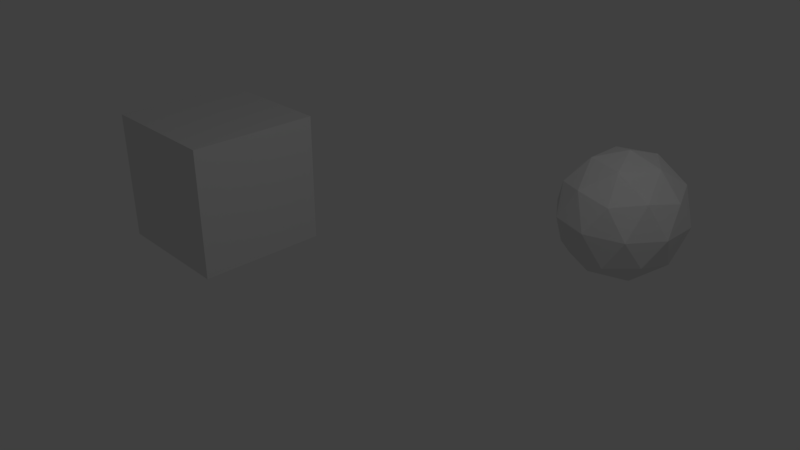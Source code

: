 # Source: CollisionDetector.blend  (saved by Blender 2.78.0; exported with 4.5.12 LTS)
import bpy
from mathutils import Matrix  # noqa: F401  (used for matrix-valued properties, if any)

bpy.ops.wm.read_factory_settings(use_empty=True)
scene = bpy.context.scene
scene.name = 'Scene'

# ---- collections
col_collection_1 = bpy.data.collections.new('Collection 1'); scene.collection.children.link(col_collection_1)

# ---- world
world_world = bpy.data.worlds.new('World'); scene.world = world_world
world_world.color = (0.05088, 0.05088, 0.05088)
world_world.use_sun_shadow = False
world_world.sun_shadow_jitter_overblur = 0.0
world_world.cycles.sampling_method = 'MANUAL'

# ---- cameras
cam_camera = bpy.data.cameras.new('Camera')
cam_camera.clip_end = 100.0
cam_camera.lens = 35.0
cam_camera.sensor_width = 32.0
cam_camera.sensor_height = 18.0
cam_camera.ortho_scale = 7.314
cam_camera.dof.focus_distance = 0.0
cam_camera.dof.aperture_fstop = 128.0

# ---- lights
light_lamp = bpy.data.lights.new('Lamp', 'POINT')
light_lamp.transmission_factor = 0.0
light_lamp.cutoff_distance = 30.0
light_lamp.energy = 100.0
light_lamp.shadow_buffer_clip_start = 1.001
light_lamp.shadow_soft_size = 0.1
light_lamp.shadow_maximum_resolution = 0.006
light_lamp.use_absolute_resolution = True

# ---- meshes
me_led_cubemesh = bpy.data.meshes.new('LED CubeMesh')
me_led_cubemesh.from_pydata([(-2.0, -2.0, -2.0), (-2.0, -2.0, -1.429), (-2.0, -2.0, -0.8571), (-2.0, -2.0, -0.2857), (-2.0, -2.0, 0.2857), (-2.0, -2.0, 0.8571), (-2.0, -2.0, 1.429), (-2.0, -2.0, 2.0), (-2.0, -1.429, -2.0), (-2.0, -1.429, -1.429), (-2.0, -1.429, -0.8571), (-2.0, -1.429, -0.2857), (-2.0, -1.429, 0.2857), (-2.0, -1.429, 0.8571), (-2.0, -1.429, 1.429), (-2.0, -1.429, 2.0), (-2.0, -0.8571, -2.0), (-2.0, -0.8571, -1.429), (-2.0, -0.8571, -0.8571), (-2.0, -0.8571, -0.2857), (-2.0, -0.8571, 0.2857), (-2.0, -0.8571, 0.8571), (-2.0, -0.8571, 1.429), (-2.0, -0.8571, 2.0), (-2.0, -0.2857, -2.0), (-2.0, -0.2857, -1.429), (-2.0, -0.2857, -0.8571), (-2.0, -0.2857, -0.2857), (-2.0, -0.2857, 0.2857), (-2.0, -0.2857, 0.8571), (-2.0, -0.2857, 1.429), (-2.0, -0.2857, 2.0), (-2.0, 0.2857, -2.0), (-2.0, 0.2857, -1.429), (-2.0, 0.2857, -0.8571), (-2.0, 0.2857, -0.2857), (-2.0, 0.2857, 0.2857), (-2.0, 0.2857, 0.8571), (-2.0, 0.2857, 1.429), (-2.0, 0.2857, 2.0), (-2.0, 0.8571, -2.0), (-2.0, 0.8571, -1.429), (-2.0, 0.8571, -0.8571), (-2.0, 0.8571, -0.2857), (-2.0, 0.8571, 0.2857), (-2.0, 0.8571, 0.8571), (-2.0, 0.8571, 1.429), (-2.0, 0.8571, 2.0), (-2.0, 1.429, -2.0), (-2.0, 1.429, -1.429), (-2.0, 1.429, -0.8571), (-2.0, 1.429, -0.2857), (-2.0, 1.429, 0.2857), (-2.0, 1.429, 0.8571), (-2.0, 1.429, 1.429), (-2.0, 1.429, 2.0), (-2.0, 2.0, -2.0), (-2.0, 2.0, -1.429), (-2.0, 2.0, -0.8571), (-2.0, 2.0, -0.2857), (-2.0, 2.0, 0.2857), (-2.0, 2.0, 0.8571), (-2.0, 2.0, 1.429), (-2.0, 2.0, 2.0), (-1.429, -2.0, -2.0), (-1.429, -2.0, -1.429), (-1.429, -2.0, -0.8571), (-1.429, -2.0, -0.2857), (-1.429, -2.0, 0.2857), (-1.429, -2.0, 0.8571), (-1.429, -2.0, 1.429), (-1.429, -2.0, 2.0), (-1.429, -1.429, -2.0), (-1.429, -1.429, -1.429), (-1.429, -1.429, -0.8571), (-1.429, -1.429, -0.2857), (-1.429, -1.429, 0.2857), (-1.429, -1.429, 0.8571), (-1.429, -1.429, 1.429), (-1.429, -1.429, 2.0), (-1.429, -0.8571, -2.0), (-1.429, -0.8571, -1.429), (-1.429, -0.8571, -0.8571), (-1.429, -0.8571, -0.2857), (-1.429, -0.8571, 0.2857), (-1.429, -0.8571, 0.8571), (-1.429, -0.8571, 1.429), (-1.429, -0.8571, 2.0), (-1.429, -0.2857, -2.0), (-1.429, -0.2857, -1.429), (-1.429, -0.2857, -0.8571), (-1.429, -0.2857, -0.2857), (-1.429, -0.2857, 0.2857), (-1.429, -0.2857, 0.8571), (-1.429, -0.2857, 1.429), (-1.429, -0.2857, 2.0), (-1.429, 0.2857, -2.0), (-1.429, 0.2857, -1.429), (-1.429, 0.2857, -0.8571), (-1.429, 0.2857, -0.2857), (-1.429, 0.2857, 0.2857), (-1.429, 0.2857, 0.8571), (-1.429, 0.2857, 1.429), (-1.429, 0.2857, 2.0), (-1.429, 0.8571, -2.0), (-1.429, 0.8571, -1.429), (-1.429, 0.8571, -0.8571), (-1.429, 0.8571, -0.2857), (-1.429, 0.8571, 0.2857), (-1.429, 0.8571, 0.8571), (-1.429, 0.8571, 1.429), (-1.429, 0.8571, 2.0), (-1.429, 1.429, -2.0), (-1.429, 1.429, -1.429), (-1.429, 1.429, -0.8571), (-1.429, 1.429, -0.2857), (-1.429, 1.429, 0.2857), (-1.429, 1.429, 0.8571), (-1.429, 1.429, 1.429), (-1.429, 1.429, 2.0), (-1.429, 2.0, -2.0), (-1.429, 2.0, -1.429), (-1.429, 2.0, -0.8571), (-1.429, 2.0, -0.2857), (-1.429, 2.0, 0.2857), (-1.429, 2.0, 0.8571), (-1.429, 2.0, 1.429), (-1.429, 2.0, 2.0), (-0.8571, -2.0, -2.0), (-0.8571, -2.0, -1.429), (-0.8571, -2.0, -0.8571), (-0.8571, -2.0, -0.2857), (-0.8571, -2.0, 0.2857), (-0.8571, -2.0, 0.8571), (-0.8571, -2.0, 1.429), (-0.8571, -2.0, 2.0), (-0.8571, -1.429, -2.0), (-0.8571, -1.429, -1.429), (-0.8571, -1.429, -0.8571), (-0.8571, -1.429, -0.2857), (-0.8571, -1.429, 0.2857), (-0.8571, -1.429, 0.8571), (-0.8571, -1.429, 1.429), (-0.8571, -1.429, 2.0), (-0.8571, -0.8571, -2.0), (-0.8571, -0.8571, -1.429), (-0.8571, -0.8571, -0.8571), (-0.8571, -0.8571, -0.2857), (-0.8571, -0.8571, 0.2857), (-0.8571, -0.8571, 0.8571), (-0.8571, -0.8571, 1.429), (-0.8571, -0.8571, 2.0), (-0.8571, -0.2857, -2.0), (-0.8571, -0.2857, -1.429), (-0.8571, -0.2857, -0.8571), (-0.8571, -0.2857, -0.2857), (-0.8571, -0.2857, 0.2857), (-0.8571, -0.2857, 0.8571), (-0.8571, -0.2857, 1.429), (-0.8571, -0.2857, 2.0), (-0.8571, 0.2857, -2.0), (-0.8571, 0.2857, -1.429), (-0.8571, 0.2857, -0.8571), (-0.8571, 0.2857, -0.2857), (-0.8571, 0.2857, 0.2857), (-0.8571, 0.2857, 0.8571), (-0.8571, 0.2857, 1.429), (-0.8571, 0.2857, 2.0), (-0.8571, 0.8571, -2.0), (-0.8571, 0.8571, -1.429), (-0.8571, 0.8571, -0.8571), (-0.8571, 0.8571, -0.2857), (-0.8571, 0.8571, 0.2857), (-0.8571, 0.8571, 0.8571), (-0.8571, 0.8571, 1.429), (-0.8571, 0.8571, 2.0), (-0.8571, 1.429, -2.0), (-0.8571, 1.429, -1.429), (-0.8571, 1.429, -0.8571), (-0.8571, 1.429, -0.2857), (-0.8571, 1.429, 0.2857), (-0.8571, 1.429, 0.8571), (-0.8571, 1.429, 1.429), (-0.8571, 1.429, 2.0), (-0.8571, 2.0, -2.0), (-0.8571, 2.0, -1.429), (-0.8571, 2.0, -0.8571), (-0.8571, 2.0, -0.2857), (-0.8571, 2.0, 0.2857), (-0.8571, 2.0, 0.8571), (-0.8571, 2.0, 1.429), (-0.8571, 2.0, 2.0), (-0.2857, -2.0, -2.0), (-0.2857, -2.0, -1.429), (-0.2857, -2.0, -0.8571), (-0.2857, -2.0, -0.2857), (-0.2857, -2.0, 0.2857), (-0.2857, -2.0, 0.8571), (-0.2857, -2.0, 1.429), (-0.2857, -2.0, 2.0), (-0.2857, -1.429, -2.0), (-0.2857, -1.429, -1.429), (-0.2857, -1.429, -0.8571), (-0.2857, -1.429, -0.2857), (-0.2857, -1.429, 0.2857), (-0.2857, -1.429, 0.8571), (-0.2857, -1.429, 1.429), (-0.2857, -1.429, 2.0), (-0.2857, -0.8571, -2.0), (-0.2857, -0.8571, -1.429), (-0.2857, -0.8571, -0.8571), (-0.2857, -0.8571, -0.2857), (-0.2857, -0.8571, 0.2857), (-0.2857, -0.8571, 0.8571), (-0.2857, -0.8571, 1.429), (-0.2857, -0.8571, 2.0), (-0.2857, -0.2857, -2.0), (-0.2857, -0.2857, -1.429), (-0.2857, -0.2857, -0.8571), (-0.2857, -0.2857, -0.2857), (-0.2857, -0.2857, 0.2857), (-0.2857, -0.2857, 0.8571), (-0.2857, -0.2857, 1.429), (-0.2857, -0.2857, 2.0), (-0.2857, 0.2857, -2.0), (-0.2857, 0.2857, -1.429), (-0.2857, 0.2857, -0.8571), (-0.2857, 0.2857, -0.2857), (-0.2857, 0.2857, 0.2857), (-0.2857, 0.2857, 0.8571), (-0.2857, 0.2857, 1.429), (-0.2857, 0.2857, 2.0), (-0.2857, 0.8571, -2.0), (-0.2857, 0.8571, -1.429), (-0.2857, 0.8571, -0.8571), (-0.2857, 0.8571, -0.2857), (-0.2857, 0.8571, 0.2857), (-0.2857, 0.8571, 0.8571), (-0.2857, 0.8571, 1.429), (-0.2857, 0.8571, 2.0), (-0.2857, 1.429, -2.0), (-0.2857, 1.429, -1.429), (-0.2857, 1.429, -0.8571), (-0.2857, 1.429, -0.2857), (-0.2857, 1.429, 0.2857), (-0.2857, 1.429, 0.8571), (-0.2857, 1.429, 1.429), (-0.2857, 1.429, 2.0), (-0.2857, 2.0, -2.0), (-0.2857, 2.0, -1.429), (-0.2857, 2.0, -0.8571), (-0.2857, 2.0, -0.2857), (-0.2857, 2.0, 0.2857), (-0.2857, 2.0, 0.8571), (-0.2857, 2.0, 1.429), (-0.2857, 2.0, 2.0), (0.2857, -2.0, -2.0), (0.2857, -2.0, -1.429), (0.2857, -2.0, -0.8571), (0.2857, -2.0, -0.2857), (0.2857, -2.0, 0.2857), (0.2857, -2.0, 0.8571), (0.2857, -2.0, 1.429), (0.2857, -2.0, 2.0), (0.2857, -1.429, -2.0), (0.2857, -1.429, -1.429), (0.2857, -1.429, -0.8571), (0.2857, -1.429, -0.2857), (0.2857, -1.429, 0.2857), (0.2857, -1.429, 0.8571), (0.2857, -1.429, 1.429), (0.2857, -1.429, 2.0), (0.2857, -0.8571, -2.0), (0.2857, -0.8571, -1.429), (0.2857, -0.8571, -0.8571), (0.2857, -0.8571, -0.2857), (0.2857, -0.8571, 0.2857), (0.2857, -0.8571, 0.8571), (0.2857, -0.8571, 1.429), (0.2857, -0.8571, 2.0), (0.2857, -0.2857, -2.0), (0.2857, -0.2857, -1.429), (0.2857, -0.2857, -0.8571), (0.2857, -0.2857, -0.2857), (0.2857, -0.2857, 0.2857), (0.2857, -0.2857, 0.8571), (0.2857, -0.2857, 1.429), (0.2857, -0.2857, 2.0), (0.2857, 0.2857, -2.0), (0.2857, 0.2857, -1.429), (0.2857, 0.2857, -0.8571), (0.2857, 0.2857, -0.2857), (0.2857, 0.2857, 0.2857), (0.2857, 0.2857, 0.8571), (0.2857, 0.2857, 1.429), (0.2857, 0.2857, 2.0), (0.2857, 0.8571, -2.0), (0.2857, 0.8571, -1.429), (0.2857, 0.8571, -0.8571), (0.2857, 0.8571, -0.2857), (0.2857, 0.8571, 0.2857), (0.2857, 0.8571, 0.8571), (0.2857, 0.8571, 1.429), (0.2857, 0.8571, 2.0), (0.2857, 1.429, -2.0), (0.2857, 1.429, -1.429), (0.2857, 1.429, -0.8571), (0.2857, 1.429, -0.2857), (0.2857, 1.429, 0.2857), (0.2857, 1.429, 0.8571), (0.2857, 1.429, 1.429), (0.2857, 1.429, 2.0), (0.2857, 2.0, -2.0), (0.2857, 2.0, -1.429), (0.2857, 2.0, -0.8571), (0.2857, 2.0, -0.2857), (0.2857, 2.0, 0.2857), (0.2857, 2.0, 0.8571), (0.2857, 2.0, 1.429), (0.2857, 2.0, 2.0), (0.8571, -2.0, -2.0), (0.8571, -2.0, -1.429), (0.8571, -2.0, -0.8571), (0.8571, -2.0, -0.2857), (0.8571, -2.0, 0.2857), (0.8571, -2.0, 0.8571), (0.8571, -2.0, 1.429), (0.8571, -2.0, 2.0), (0.8571, -1.429, -2.0), (0.8571, -1.429, -1.429), (0.8571, -1.429, -0.8571), (0.8571, -1.429, -0.2857), (0.8571, -1.429, 0.2857), (0.8571, -1.429, 0.8571), (0.8571, -1.429, 1.429), (0.8571, -1.429, 2.0), (0.8571, -0.8571, -2.0), (0.8571, -0.8571, -1.429), (0.8571, -0.8571, -0.8571), (0.8571, -0.8571, -0.2857), (0.8571, -0.8571, 0.2857), (0.8571, -0.8571, 0.8571), (0.8571, -0.8571, 1.429), (0.8571, -0.8571, 2.0), (0.8571, -0.2857, -2.0), (0.8571, -0.2857, -1.429), (0.8571, -0.2857, -0.8571), (0.8571, -0.2857, -0.2857), (0.8571, -0.2857, 0.2857), (0.8571, -0.2857, 0.8571), (0.8571, -0.2857, 1.429), (0.8571, -0.2857, 2.0), (0.8571, 0.2857, -2.0), (0.8571, 0.2857, -1.429), (0.8571, 0.2857, -0.8571), (0.8571, 0.2857, -0.2857), (0.8571, 0.2857, 0.2857), (0.8571, 0.2857, 0.8571), (0.8571, 0.2857, 1.429), (0.8571, 0.2857, 2.0), (0.8571, 0.8571, -2.0), (0.8571, 0.8571, -1.429), (0.8571, 0.8571, -0.8571), (0.8571, 0.8571, -0.2857), (0.8571, 0.8571, 0.2857), (0.8571, 0.8571, 0.8571), (0.8571, 0.8571, 1.429), (0.8571, 0.8571, 2.0), (0.8571, 1.429, -2.0), (0.8571, 1.429, -1.429), (0.8571, 1.429, -0.8571), (0.8571, 1.429, -0.2857), (0.8571, 1.429, 0.2857), (0.8571, 1.429, 0.8571), (0.8571, 1.429, 1.429), (0.8571, 1.429, 2.0), (0.8571, 2.0, -2.0), (0.8571, 2.0, -1.429), (0.8571, 2.0, -0.8571), (0.8571, 2.0, -0.2857), (0.8571, 2.0, 0.2857), (0.8571, 2.0, 0.8571), (0.8571, 2.0, 1.429), (0.8571, 2.0, 2.0), (1.429, -2.0, -2.0), (1.429, -2.0, -1.429), (1.429, -2.0, -0.8571), (1.429, -2.0, -0.2857), (1.429, -2.0, 0.2857), (1.429, -2.0, 0.8571), (1.429, -2.0, 1.429), (1.429, -2.0, 2.0), (1.429, -1.429, -2.0), (1.429, -1.429, -1.429), (1.429, -1.429, -0.8571), (1.429, -1.429, -0.2857), (1.429, -1.429, 0.2857), (1.429, -1.429, 0.8571), (1.429, -1.429, 1.429), (1.429, -1.429, 2.0), (1.429, -0.8571, -2.0), (1.429, -0.8571, -1.429), (1.429, -0.8571, -0.8571), (1.429, -0.8571, -0.2857), (1.429, -0.8571, 0.2857), (1.429, -0.8571, 0.8571), (1.429, -0.8571, 1.429), (1.429, -0.8571, 2.0), (1.429, -0.2857, -2.0), (1.429, -0.2857, -1.429), (1.429, -0.2857, -0.8571), (1.429, -0.2857, -0.2857), (1.429, -0.2857, 0.2857), (1.429, -0.2857, 0.8571), (1.429, -0.2857, 1.429), (1.429, -0.2857, 2.0), (1.429, 0.2857, -2.0), (1.429, 0.2857, -1.429), (1.429, 0.2857, -0.8571), (1.429, 0.2857, -0.2857), (1.429, 0.2857, 0.2857), (1.429, 0.2857, 0.8571), (1.429, 0.2857, 1.429), (1.429, 0.2857, 2.0), (1.429, 0.8571, -2.0), (1.429, 0.8571, -1.429), (1.429, 0.8571, -0.8571), (1.429, 0.8571, -0.2857), (1.429, 0.8571, 0.2857), (1.429, 0.8571, 0.8571), (1.429, 0.8571, 1.429), (1.429, 0.8571, 2.0), (1.429, 1.429, -2.0), (1.429, 1.429, -1.429), (1.429, 1.429, -0.8571), (1.429, 1.429, -0.2857), (1.429, 1.429, 0.2857), (1.429, 1.429, 0.8571), (1.429, 1.429, 1.429), (1.429, 1.429, 2.0), (1.429, 2.0, -2.0), (1.429, 2.0, -1.429), (1.429, 2.0, -0.8571), (1.429, 2.0, -0.2857), (1.429, 2.0, 0.2857), (1.429, 2.0, 0.8571), (1.429, 2.0, 1.429), (1.429, 2.0, 2.0), (2.0, -2.0, -2.0), (2.0, -2.0, -1.429), (2.0, -2.0, -0.8571), (2.0, -2.0, -0.2857), (2.0, -2.0, 0.2857), (2.0, -2.0, 0.8571), (2.0, -2.0, 1.429), (2.0, -2.0, 2.0), (2.0, -1.429, -2.0), (2.0, -1.429, -1.429), (2.0, -1.429, -0.8571), (2.0, -1.429, -0.2857), (2.0, -1.429, 0.2857), (2.0, -1.429, 0.8571), (2.0, -1.429, 1.429), (2.0, -1.429, 2.0), (2.0, -0.8571, -2.0), (2.0, -0.8571, -1.429), (2.0, -0.8571, -0.8571), (2.0, -0.8571, -0.2857), (2.0, -0.8571, 0.2857), (2.0, -0.8571, 0.8571), (2.0, -0.8571, 1.429), (2.0, -0.8571, 2.0), (2.0, -0.2857, -2.0), (2.0, -0.2857, -1.429), (2.0, -0.2857, -0.8571), (2.0, -0.2857, -0.2857), (2.0, -0.2857, 0.2857), (2.0, -0.2857, 0.8571), (2.0, -0.2857, 1.429), (2.0, -0.2857, 2.0), (2.0, 0.2857, -2.0), (2.0, 0.2857, -1.429), (2.0, 0.2857, -0.8571), (2.0, 0.2857, -0.2857), (2.0, 0.2857, 0.2857), (2.0, 0.2857, 0.8571), (2.0, 0.2857, 1.429), (2.0, 0.2857, 2.0), (2.0, 0.8571, -2.0), (2.0, 0.8571, -1.429), (2.0, 0.8571, -0.8571), (2.0, 0.8571, -0.2857), (2.0, 0.8571, 0.2857), (2.0, 0.8571, 0.8571), (2.0, 0.8571, 1.429), (2.0, 0.8571, 2.0), (2.0, 1.429, -2.0), (2.0, 1.429, -1.429), (2.0, 1.429, -0.8571), (2.0, 1.429, -0.2857), (2.0, 1.429, 0.2857), (2.0, 1.429, 0.8571), (2.0, 1.429, 1.429), (2.0, 1.429, 2.0), (2.0, 2.0, -2.0), (2.0, 2.0, -1.429), (2.0, 2.0, -0.8571), (2.0, 2.0, -0.2857), (2.0, 2.0, 0.2857), (2.0, 2.0, 0.8571), (2.0, 2.0, 1.429), (2.0, 2.0, 2.0)], [], [])
me_led_cubemesh.use_remesh_preserve_volume = False
me_led_cubemesh.use_remesh_preserve_attributes = False
me_led_cubemesh.use_mirror_vertex_groups = False
me_led_cubemesh.update()
me_icosphere = bpy.data.meshes.new('Icosphere')
me_icosphere.from_pydata([(0.0, 0.0, -1.0), (0.7236, -0.5257, -0.4472), (-0.2764, -0.8506, -0.4472), (-0.8944, 0.0, -0.4472), (-0.2764, 0.8506, -0.4472), (0.7236, 0.5257, -0.4472), (0.2764, -0.8506, 0.4472), (-0.7236, -0.5257, 0.4472), (-0.7236, 0.5257, 0.4472), (0.2764, 0.8506, 0.4472), (0.8944, 0.0, 0.4472), (0.0, 0.0, 1.0), (-0.1625, -0.5, -0.8507), (0.4253, -0.309, -0.8507), (0.2629, -0.809, -0.5257), (0.8506, 0.0, -0.5257), (0.4253, 0.309, -0.8507), (-0.5257, 0.0, -0.8507), (-0.6882, -0.5, -0.5257), (-0.1625, 0.5, -0.8507), (-0.6882, 0.5, -0.5257), (0.2629, 0.809, -0.5257), (0.9511, -0.309, 0.0), (0.9511, 0.309, 0.0), (0.0, -1.0, 0.0), (0.5878, -0.809, 0.0), (-0.9511, -0.309, 0.0), (-0.5878, -0.809, 0.0), (-0.5878, 0.809, 0.0), (-0.9511, 0.309, 0.0), (0.5878, 0.809, 0.0), (0.0, 1.0, 0.0), (0.6882, -0.5, 0.5257), (-0.2629, -0.809, 0.5257), (-0.8506, 0.0, 0.5257), (-0.2629, 0.809, 0.5257), (0.6882, 0.5, 0.5257), (0.1625, -0.5, 0.8507), (0.5257, 0.0, 0.8507), (-0.4253, -0.309, 0.8507), (-0.4253, 0.309, 0.8507), (0.1625, 0.5, 0.8507)], [], [(0, 13, 12), (1, 13, 15), (0, 12, 17), (0, 17, 19), (0, 19, 16), (1, 15, 22), (2, 14, 24), (3, 18, 26), (4, 20, 28), (5, 21, 30), (1, 22, 25), (2, 24, 27), (3, 26, 29), (4, 28, 31), (5, 30, 23), (6, 32, 37), (7, 33, 39), (8, 34, 40), (9, 35, 41), (10, 36, 38), (38, 41, 11), (38, 36, 41), (36, 9, 41), (41, 40, 11), (41, 35, 40), (35, 8, 40), (40, 39, 11), (40, 34, 39), (34, 7, 39), (39, 37, 11), (39, 33, 37), (33, 6, 37), (37, 38, 11), (37, 32, 38), (32, 10, 38), (23, 36, 10), (23, 30, 36), (30, 9, 36), (31, 35, 9), (31, 28, 35), (28, 8, 35), (29, 34, 8), (29, 26, 34), (26, 7, 34), (27, 33, 7), (27, 24, 33), (24, 6, 33), (25, 32, 6), (25, 22, 32), (22, 10, 32), (30, 31, 9), (30, 21, 31), (21, 4, 31), (28, 29, 8), (28, 20, 29), (20, 3, 29), (26, 27, 7), (26, 18, 27), (18, 2, 27), (24, 25, 6), (24, 14, 25), (14, 1, 25), (22, 23, 10), (22, 15, 23), (15, 5, 23), (16, 21, 5), (16, 19, 21), (19, 4, 21), (19, 20, 4), (19, 17, 20), (17, 3, 20), (17, 18, 3), (17, 12, 18), (12, 2, 18), (15, 16, 5), (15, 13, 16), (13, 0, 16), (12, 14, 2), (12, 13, 14), (13, 1, 14)])
me_icosphere.use_remesh_preserve_volume = False
me_icosphere.use_remesh_preserve_attributes = False
me_icosphere.use_mirror_vertex_groups = False
me_icosphere.update()
me_cube_001 = bpy.data.meshes.new('Cube.001')
me_cube_001.from_pydata([(-1.0, -1.0, -1.0), (-1.0, -1.0, 1.0), (-1.0, 1.0, -1.0), (-1.0, 1.0, 1.0), (1.0, -1.0, -1.0), (1.0, -1.0, 1.0), (1.0, 1.0, -1.0), (1.0, 1.0, 1.0)], [], [(0, 1, 3, 2), (2, 3, 7, 6), (6, 7, 5, 4), (4, 5, 1, 0), (2, 6, 4, 0), (7, 3, 1, 5)])
me_cube_001.use_remesh_preserve_volume = False
me_cube_001.use_remesh_preserve_attributes = False
me_cube_001.use_mirror_vertex_groups = False
me_cube_001.update()
me_cube_002 = bpy.data.meshes.new('Cube.002')
me_cube_002.from_pydata([(-1.0, -1.0, -1.0), (-1.0, -1.0, 1.0), (-1.0, 1.0, -1.0), (-1.0, 1.0, 1.0), (1.0, -1.0, -1.0), (1.0, -1.0, 1.0), (1.0, 1.0, -1.0), (1.0, 1.0, 1.0)], [], [(0, 1, 3, 2), (2, 3, 7, 6), (6, 7, 5, 4), (4, 5, 1, 0), (2, 6, 4, 0), (7, 3, 1, 5)])
me_cube_002.use_remesh_preserve_volume = False
me_cube_002.use_remesh_preserve_attributes = False
me_cube_002.use_mirror_vertex_groups = False
me_cube_002.update()

# ---- objects
ob_led_cube = bpy.data.objects.new('LED Cube', me_led_cubemesh)
ob_icosphere = bpy.data.objects.new('Icosphere', me_icosphere)
ob_cube_001 = bpy.data.objects.new('Cube.001', me_cube_001)
ob_cube = bpy.data.objects.new('Cube', me_cube_002)
ob_lamp = bpy.data.objects.new('Lamp', light_lamp)
ob_camera = bpy.data.objects.new('Camera', cam_camera)

# ---- transforms, parenting, visibility, modifiers, constraints
ob_led_cube.location = (0.0, 0.0, 0.0)
ob_led_cube.scale = (0.4322, 0.4322, 0.4322)
ob_led_cube.show_name = True
ob_led_cube.lineart.crease_threshold = 0.0
ob_icosphere.location = (1.264, 3.858, -0.2501)
ob_icosphere.display_type = 'WIRE'
ob_icosphere.lineart.crease_threshold = 0.0
ob_cube_001.location = (-0.1337, -0.1492, 5.423)
ob_cube_001.lineart.crease_threshold = 0.0
ob_cube.location = (-3.422, 0.0, 0.0)
ob_cube.lineart.crease_threshold = 0.0
ob_lamp.location = (4.076, 1.005, 5.904)
ob_lamp.rotation_euler = (0.6503, 0.05522, 1.866)
ob_lamp.lock_rotations_4d = False
ob_lamp.empty_display_type = 'ARROWS'
ob_lamp.color = (0.0, 0.0, 0.0, 0.0)
ob_lamp.lineart.crease_threshold = 0.0
ob_camera.location = (7.481, -6.508, 5.344)
ob_camera.rotation_euler = (1.109, 0.0, 0.8149)
ob_camera.lock_rotations_4d = False
ob_camera.empty_display_type = 'ARROWS'
ob_camera.color = (0.0, 0.0, 0.0, 0.0)
ob_camera.display_type = 'WIRE'
ob_camera.lineart.crease_threshold = 0.0

# ---- collection membership
col_collection_1.objects.link(ob_led_cube)
col_collection_1.objects.link(ob_icosphere)
col_collection_1.objects.link(ob_cube_001)
col_collection_1.objects.link(ob_cube)
col_collection_1.objects.link(ob_lamp)
col_collection_1.objects.link(ob_camera)

# ---- scene / render settings (as saved in the file)
scene.camera = ob_camera
scene.frame_start = 1; scene.frame_end = 250; scene.frame_set(0)
scene.render.engine = 'BLENDER_EEVEE_NEXT'
scene.render.resolution_percentage = 50
scene.render.dither_intensity = 0.0
scene.cycles.use_denoising = False
scene.cycles.samples = 128
scene.cycles.sampling_pattern = 'TABULATED_SOBOL'
scene.cycles.light_sampling_threshold = 0.0
scene.cycles.use_adaptive_sampling = False
scene.cycles.use_light_tree = False
scene.cycles.blur_glossy = 0.0
scene.cycles.sample_clamp_indirect = 0.0
scene.view_settings.view_transform = 'Standard'
bpy.context.view_layer.update()
